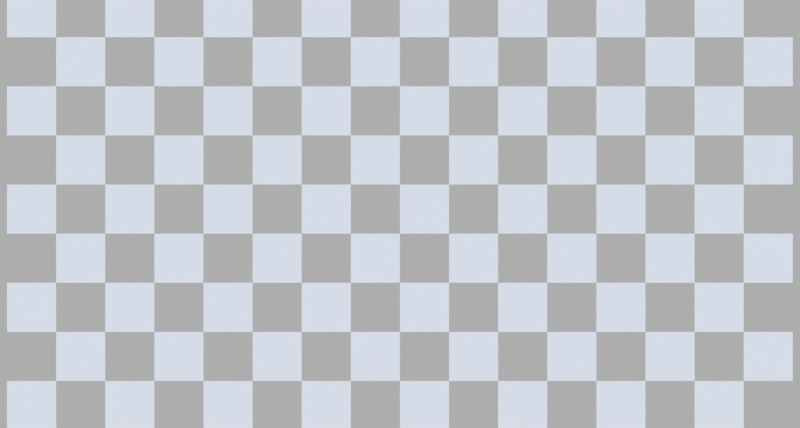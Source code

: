 # Source: cwda-empty-image.blend  (saved by Blender 2.79.7; exported with 4.5.12 LTS)
import bpy
from mathutils import Matrix  # noqa: F401  (used for matrix-valued properties, if any)

bpy.ops.wm.read_factory_settings(use_empty=True)
scene = bpy.context.scene
scene.name = 'Scene'

# ---- collections
col_collection_1 = bpy.data.collections.new('Collection 1'); scene.collection.children.link(col_collection_1)

# ---- materials (node trees are filled in below, after node groups)
mat_material = bpy.data.materials.new('Material')
mat_material.alpha_threshold = 0.0
mat_material.use_transparent_shadow = False
mat_material.diffuse_color = (1.0, 1.0, 1.0, 1.0)
mat_material.roughness = 0.5

# ---- material node trees

# ---- world
world_world = bpy.data.worlds.new('World'); scene.world = world_world
world_world.color = (0.42, 0.42, 0.42)
world_world.use_sun_shadow = False
world_world.sun_shadow_jitter_overblur = 0.0

# ---- cameras
cam_camera = bpy.data.cameras.new('Camera')
cam_camera.clip_end = 100.0
cam_camera.lens = 35.0
cam_camera.sensor_width = 32.0
cam_camera.sensor_height = 18.0
cam_camera.ortho_scale = 7.314
cam_camera.dof.focus_distance = 0.0
cam_camera.dof.aperture_fstop = 128.0

# ---- lights
light_lamp_002 = bpy.data.lights.new('Lamp.002', 'SUN')
light_lamp_002.color = (1.0, 0.2858, 0.003573)
light_lamp_002.transmission_factor = 0.0
light_lamp_002.cutoff_distance = 30.0
light_lamp_002.angle = 0.1993
light_lamp_002.energy = 0.4
light_lamp_002.shadow_buffer_clip_start = 1.001
light_lamp_002.shadow_soft_size = 0.1
light_lamp_002.shadow_cascade_max_distance = 1000.0
light_lamp_001 = bpy.data.lights.new('Lamp.001', 'SUN')
light_lamp_001.color = (0.002057, 0.3427, 1.0)
light_lamp_001.transmission_factor = 0.0
light_lamp_001.cutoff_distance = 30.0
light_lamp_001.angle = 0.1993
light_lamp_001.energy = 0.4
light_lamp_001.shadow_buffer_clip_start = 1.001
light_lamp_001.shadow_soft_size = 0.1
light_lamp_001.shadow_cascade_max_distance = 1000.0
light_sun = bpy.data.lights.new('Sun', 'SUN')
light_sun.transmission_factor = 0.0
light_sun.cutoff_distance = 42.0
light_sun.angle = 0.1993
light_sun.energy = 1.0
light_sun.shadow_buffer_clip_start = 1.001
light_sun.shadow_soft_size = 0.1
light_sun.shadow_cascade_max_distance = 1000.0

# ---- meshes
me_plane = bpy.data.meshes.new('Plane')
me_plane.from_pydata([(-1.0, -1.0, 0.0), (1.0, -1.0, 0.0), (-1.0, 1.0, 0.0), (1.0, 1.0, 0.0), (1.0, 1.0, 0.0), (3.0, 1.0, 0.0), (1.0, 3.0, 0.0), (3.0, 3.0, 0.0), (3.0, -1.0, 0.0), (5.0, -1.0, 0.0), (3.0, 1.0, 0.0), (5.0, 1.0, 0.0), (5.0, 1.0, 0.0), (7.0, 1.0, 0.0), (5.0, 3.0, 0.0), (7.0, 3.0, 0.0), (-1.0, 3.0, 0.0), (1.0, 3.0, 0.0), (-1.0, 5.0, 0.0), (1.0, 5.0, 0.0), (1.0, 5.0, 0.0), (3.0, 5.0, 0.0), (1.0, 7.0, 0.0), (3.0, 7.0, 0.0), (3.0, 3.0, 0.0), (5.0, 3.0, 0.0), (3.0, 5.0, 0.0), (5.0, 5.0, 0.0), (5.0, 5.0, 0.0), (7.0, 5.0, 0.0), (5.0, 7.0, 0.0), (7.0, 7.0, 0.0), (-1.0, 7.0, 0.0), (1.0, 7.0, 0.0), (-1.0, 9.0, 0.0), (1.0, 9.0, 0.0), (1.0, 9.0, 0.0), (3.0, 9.0, 0.0), (1.0, 11.0, 0.0), (3.0, 11.0, 0.0), (3.0, 7.0, 0.0), (5.0, 7.0, 0.0), (3.0, 9.0, 0.0), (5.0, 9.0, 0.0), (5.0, 9.0, 0.0), (7.0, 9.0, 0.0), (5.0, 11.0, 0.0), (7.0, 11.0, 0.0), (-1.0, 11.0, 0.0), (1.0, 11.0, 0.0), (-1.0, 13.0, 0.0), (1.0, 13.0, 0.0), (1.0, 13.0, 0.0), (3.0, 13.0, 0.0), (1.0, 15.0, 0.0), (3.0, 15.0, 0.0), (3.0, 11.0, 0.0), (5.0, 11.0, 0.0), (3.0, 13.0, 0.0), (5.0, 13.0, 0.0), (5.0, 13.0, 0.0), (7.0, 13.0, 0.0), (5.0, 15.0, 0.0), (7.0, 15.0, 0.0), (-1.0, 15.0, 0.0), (1.0, 15.0, 0.0), (-1.0, 17.0, 0.0), (1.0, 17.0, 0.0), (1.0, 17.0, 0.0), (3.0, 17.0, 0.0), (1.0, 19.0, 0.0), (3.0, 19.0, 0.0), (3.0, 15.0, 0.0), (5.0, 15.0, 0.0), (3.0, 17.0, 0.0), (5.0, 17.0, 0.0), (5.0, 17.0, 0.0), (7.0, 17.0, 0.0), (5.0, 19.0, 0.0), (7.0, 19.0, 0.0), (-1.0, 19.0, 0.0), (1.0, 19.0, 0.0), (-1.0, 21.0, 0.0), (1.0, 21.0, 0.0), (1.0, 21.0, 0.0), (3.0, 21.0, 0.0), (1.0, 23.0, 0.0), (3.0, 23.0, 0.0), (3.0, 19.0, 0.0), (5.0, 19.0, 0.0), (3.0, 21.0, 0.0), (5.0, 21.0, 0.0), (5.0, 21.0, 0.0), (7.0, 21.0, 0.0), (5.0, 23.0, 0.0), (7.0, 23.0, 0.0), (-1.0, 23.0, 0.0), (1.0, 23.0, 0.0), (-1.0, 25.0, 0.0), (1.0, 25.0, 0.0), (1.0, 25.0, 0.0), (3.0, 25.0, 0.0), (1.0, 27.0, 0.0), (3.0, 27.0, 0.0), (3.0, 23.0, 0.0), (5.0, 23.0, 0.0), (3.0, 25.0, 0.0), (5.0, 25.0, 0.0), (5.0, 25.0, 0.0), (7.0, 25.0, 0.0), (5.0, 27.0, 0.0), (7.0, 27.0, 0.0), (-1.0, 27.0, 0.0), (1.0, 27.0, 0.0), (-1.0, 29.0, 0.0), (1.0, 29.0, 0.0), (1.0, 29.0, 0.0), (3.0, 29.0, 0.0), (1.0, 31.0, 0.0), (3.0, 31.0, 0.0), (3.0, 27.0, 0.0), (5.0, 27.0, 0.0), (3.0, 29.0, 0.0), (5.0, 29.0, 0.0), (5.0, 29.0, 0.0), (7.0, 29.0, 0.0), (5.0, 31.0, 0.0), (7.0, 31.0, 0.0), (7.0, -1.0, 0.0), (9.0, -1.0, 0.0), (7.0, 1.0, 0.0), (9.0, 1.0, 0.0), (9.0, 1.0, 0.0), (11.0, 1.0, 0.0), (9.0, 3.0, 0.0), (11.0, 3.0, 0.0), (11.0, -1.0, 0.0), (13.0, -1.0, 0.0), (11.0, 1.0, 0.0), (13.0, 1.0, 0.0), (13.0, 1.0, 0.0), (15.0, 1.0, 0.0), (13.0, 3.0, 0.0), (15.0, 3.0, 0.0), (7.0, 3.0, 0.0), (9.0, 3.0, 0.0), (7.0, 5.0, 0.0), (9.0, 5.0, 0.0), (9.0, 5.0, 0.0), (11.0, 5.0, 0.0), (9.0, 7.0, 0.0), (11.0, 7.0, 0.0), (11.0, 3.0, 0.0), (13.0, 3.0, 0.0), (11.0, 5.0, 0.0), (13.0, 5.0, 0.0), (13.0, 5.0, 0.0), (15.0, 5.0, 0.0), (13.0, 7.0, 0.0), (15.0, 7.0, 0.0), (7.0, 7.0, 0.0), (9.0, 7.0, 0.0), (7.0, 9.0, 0.0), (9.0, 9.0, 0.0), (9.0, 9.0, 0.0), (11.0, 9.0, 0.0), (9.0, 11.0, 0.0), (11.0, 11.0, 0.0), (11.0, 7.0, 0.0), (13.0, 7.0, 0.0), (11.0, 9.0, 0.0), (13.0, 9.0, 0.0), (13.0, 9.0, 0.0), (15.0, 9.0, 0.0), (13.0, 11.0, 0.0), (15.0, 11.0, 0.0), (7.0, 11.0, 0.0), (9.0, 11.0, 0.0), (7.0, 13.0, 0.0), (9.0, 13.0, 0.0), (9.0, 13.0, 0.0), (11.0, 13.0, 0.0), (9.0, 15.0, 0.0), (11.0, 15.0, 0.0), (11.0, 11.0, 0.0), (13.0, 11.0, 0.0), (11.0, 13.0, 0.0), (13.0, 13.0, 0.0), (13.0, 13.0, 0.0), (15.0, 13.0, 0.0), (13.0, 15.0, 0.0), (15.0, 15.0, 0.0), (7.0, 15.0, 0.0), (9.0, 15.0, 0.0), (7.0, 17.0, 0.0), (9.0, 17.0, 0.0), (9.0, 17.0, 0.0), (11.0, 17.0, 0.0), (9.0, 19.0, 0.0), (11.0, 19.0, 0.0), (11.0, 15.0, 0.0), (13.0, 15.0, 0.0), (11.0, 17.0, 0.0), (13.0, 17.0, 0.0), (13.0, 17.0, 0.0), (15.0, 17.0, 0.0), (13.0, 19.0, 0.0), (15.0, 19.0, 0.0), (7.0, 19.0, 0.0), (9.0, 19.0, 0.0), (7.0, 21.0, 0.0), (9.0, 21.0, 0.0), (9.0, 21.0, 0.0), (11.0, 21.0, 0.0), (9.0, 23.0, 0.0), (11.0, 23.0, 0.0), (11.0, 19.0, 0.0), (13.0, 19.0, 0.0), (11.0, 21.0, 0.0), (13.0, 21.0, 0.0), (13.0, 21.0, 0.0), (15.0, 21.0, 0.0), (13.0, 23.0, 0.0), (15.0, 23.0, 0.0), (7.0, 23.0, 0.0), (9.0, 23.0, 0.0), (7.0, 25.0, 0.0), (9.0, 25.0, 0.0), (9.0, 25.0, 0.0), (11.0, 25.0, 0.0), (9.0, 27.0, 0.0), (11.0, 27.0, 0.0), (11.0, 23.0, 0.0), (13.0, 23.0, 0.0), (11.0, 25.0, 0.0), (13.0, 25.0, 0.0), (13.0, 25.0, 0.0), (15.0, 25.0, 0.0), (13.0, 27.0, 0.0), (15.0, 27.0, 0.0), (7.0, 27.0, 0.0), (9.0, 27.0, 0.0), (7.0, 29.0, 0.0), (9.0, 29.0, 0.0), (9.0, 29.0, 0.0), (11.0, 29.0, 0.0), (9.0, 31.0, 0.0), (11.0, 31.0, 0.0), (11.0, 27.0, 0.0), (13.0, 27.0, 0.0), (11.0, 29.0, 0.0), (13.0, 29.0, 0.0), (13.0, 29.0, 0.0), (15.0, 29.0, 0.0), (13.0, 31.0, 0.0), (15.0, 31.0, 0.0), (15.0, -1.0, 0.0), (17.0, -1.0, 0.0), (15.0, 1.0, 0.0), (17.0, 1.0, 0.0), (17.0, 1.0, 0.0), (19.0, 1.0, 0.0), (17.0, 3.0, 0.0), (19.0, 3.0, 0.0), (19.0, -1.0, 0.0), (21.0, -1.0, 0.0), (19.0, 1.0, 0.0), (21.0, 1.0, 0.0), (21.0, 1.0, 0.0), (23.0, 1.0, 0.0), (21.0, 3.0, 0.0), (23.0, 3.0, 0.0), (15.0, 3.0, 0.0), (17.0, 3.0, 0.0), (15.0, 5.0, 0.0), (17.0, 5.0, 0.0), (17.0, 5.0, 0.0), (19.0, 5.0, 0.0), (17.0, 7.0, 0.0), (19.0, 7.0, 0.0), (19.0, 3.0, 0.0), (21.0, 3.0, 0.0), (19.0, 5.0, 0.0), (21.0, 5.0, 0.0), (21.0, 5.0, 0.0), (23.0, 5.0, 0.0), (21.0, 7.0, 0.0), (23.0, 7.0, 0.0), (15.0, 7.0, 0.0), (17.0, 7.0, 0.0), (15.0, 9.0, 0.0), (17.0, 9.0, 0.0), (17.0, 9.0, 0.0), (19.0, 9.0, 0.0), (17.0, 11.0, 0.0), (19.0, 11.0, 0.0), (19.0, 7.0, 0.0), (21.0, 7.0, 0.0), (19.0, 9.0, 0.0), (21.0, 9.0, 0.0), (21.0, 9.0, 0.0), (23.0, 9.0, 0.0), (21.0, 11.0, 0.0), (23.0, 11.0, 0.0), (15.0, 11.0, 0.0), (17.0, 11.0, 0.0), (15.0, 13.0, 0.0), (17.0, 13.0, 0.0), (17.0, 13.0, 0.0), (19.0, 13.0, 0.0), (17.0, 15.0, 0.0), (19.0, 15.0, 0.0), (19.0, 11.0, 0.0), (21.0, 11.0, 0.0), (19.0, 13.0, 0.0), (21.0, 13.0, 0.0), (21.0, 13.0, 0.0), (23.0, 13.0, 0.0), (21.0, 15.0, 0.0), (23.0, 15.0, 0.0), (15.0, 15.0, 0.0), (17.0, 15.0, 0.0), (15.0, 17.0, 0.0), (17.0, 17.0, 0.0), (17.0, 17.0, 0.0), (19.0, 17.0, 0.0), (17.0, 19.0, 0.0), (19.0, 19.0, 0.0), (19.0, 15.0, 0.0), (21.0, 15.0, 0.0), (19.0, 17.0, 0.0), (21.0, 17.0, 0.0), (21.0, 17.0, 0.0), (23.0, 17.0, 0.0), (21.0, 19.0, 0.0), (23.0, 19.0, 0.0), (15.0, 19.0, 0.0), (17.0, 19.0, 0.0), (15.0, 21.0, 0.0), (17.0, 21.0, 0.0), (17.0, 21.0, 0.0), (19.0, 21.0, 0.0), (17.0, 23.0, 0.0), (19.0, 23.0, 0.0), (19.0, 19.0, 0.0), (21.0, 19.0, 0.0), (19.0, 21.0, 0.0), (21.0, 21.0, 0.0), (21.0, 21.0, 0.0), (23.0, 21.0, 0.0), (21.0, 23.0, 0.0), (23.0, 23.0, 0.0), (15.0, 23.0, 0.0), (17.0, 23.0, 0.0), (15.0, 25.0, 0.0), (17.0, 25.0, 0.0), (17.0, 25.0, 0.0), (19.0, 25.0, 0.0), (17.0, 27.0, 0.0), (19.0, 27.0, 0.0), (19.0, 23.0, 0.0), (21.0, 23.0, 0.0), (19.0, 25.0, 0.0), (21.0, 25.0, 0.0), (21.0, 25.0, 0.0), (23.0, 25.0, 0.0), (21.0, 27.0, 0.0), (23.0, 27.0, 0.0), (15.0, 27.0, 0.0), (17.0, 27.0, 0.0), (15.0, 29.0, 0.0), (17.0, 29.0, 0.0), (17.0, 29.0, 0.0), (19.0, 29.0, 0.0), (17.0, 31.0, 0.0), (19.0, 31.0, 0.0), (19.0, 27.0, 0.0), (21.0, 27.0, 0.0), (19.0, 29.0, 0.0), (21.0, 29.0, 0.0), (21.0, 29.0, 0.0), (23.0, 29.0, 0.0), (21.0, 31.0, 0.0), (23.0, 31.0, 0.0), (23.0, -1.0, 0.0), (25.0, -1.0, 0.0), (23.0, 1.0, 0.0), (25.0, 1.0, 0.0), (25.0, 1.0, 0.0), (27.0, 1.0, 0.0), (25.0, 3.0, 0.0), (27.0, 3.0, 0.0), (27.0, -1.0, 0.0), (29.0, -1.0, 0.0), (27.0, 1.0, 0.0), (29.0, 1.0, 0.0), (29.0, 1.0, 0.0), (31.0, 1.0, 0.0), (29.0, 3.0, 0.0), (31.0, 3.0, 0.0), (23.0, 3.0, 0.0), (25.0, 3.0, 0.0), (23.0, 5.0, 0.0), (25.0, 5.0, 0.0), (25.0, 5.0, 0.0), (27.0, 5.0, 0.0), (25.0, 7.0, 0.0), (27.0, 7.0, 0.0), (27.0, 3.0, 0.0), (29.0, 3.0, 0.0), (27.0, 5.0, 0.0), (29.0, 5.0, 0.0), (29.0, 5.0, 0.0), (31.0, 5.0, 0.0), (29.0, 7.0, 0.0), (31.0, 7.0, 0.0), (23.0, 7.0, 0.0), (25.0, 7.0, 0.0), (23.0, 9.0, 0.0), (25.0, 9.0, 0.0), (25.0, 9.0, 0.0), (27.0, 9.0, 0.0), (25.0, 11.0, 0.0), (27.0, 11.0, 0.0), (27.0, 7.0, 0.0), (29.0, 7.0, 0.0), (27.0, 9.0, 0.0), (29.0, 9.0, 0.0), (29.0, 9.0, 0.0), (31.0, 9.0, 0.0), (29.0, 11.0, 0.0), (31.0, 11.0, 0.0), (23.0, 11.0, 0.0), (25.0, 11.0, 0.0), (23.0, 13.0, 0.0), (25.0, 13.0, 0.0), (25.0, 13.0, 0.0), (27.0, 13.0, 0.0), (25.0, 15.0, 0.0), (27.0, 15.0, 0.0), (27.0, 11.0, 0.0), (29.0, 11.0, 0.0), (27.0, 13.0, 0.0), (29.0, 13.0, 0.0), (29.0, 13.0, 0.0), (31.0, 13.0, 0.0), (29.0, 15.0, 0.0), (31.0, 15.0, 0.0), (23.0, 15.0, 0.0), (25.0, 15.0, 0.0), (23.0, 17.0, 0.0), (25.0, 17.0, 0.0), (25.0, 17.0, 0.0), (27.0, 17.0, 0.0), (25.0, 19.0, 0.0), (27.0, 19.0, 0.0), (27.0, 15.0, 0.0), (29.0, 15.0, 0.0), (27.0, 17.0, 0.0), (29.0, 17.0, 0.0), (29.0, 17.0, 0.0), (31.0, 17.0, 0.0), (29.0, 19.0, 0.0), (31.0, 19.0, 0.0), (23.0, 19.0, 0.0), (25.0, 19.0, 0.0), (23.0, 21.0, 0.0), (25.0, 21.0, 0.0), (25.0, 21.0, 0.0), (27.0, 21.0, 0.0), (25.0, 23.0, 0.0), (27.0, 23.0, 0.0), (27.0, 19.0, 0.0), (29.0, 19.0, 0.0), (27.0, 21.0, 0.0), (29.0, 21.0, 0.0), (29.0, 21.0, 0.0), (31.0, 21.0, 0.0), (29.0, 23.0, 0.0), (31.0, 23.0, 0.0), (23.0, 23.0, 0.0), (25.0, 23.0, 0.0), (23.0, 25.0, 0.0), (25.0, 25.0, 0.0), (25.0, 25.0, 0.0), (27.0, 25.0, 0.0), (25.0, 27.0, 0.0), (27.0, 27.0, 0.0), (27.0, 23.0, 0.0), (29.0, 23.0, 0.0), (27.0, 25.0, 0.0), (29.0, 25.0, 0.0), (29.0, 25.0, 0.0), (31.0, 25.0, 0.0), (29.0, 27.0, 0.0), (31.0, 27.0, 0.0), (23.0, 27.0, 0.0), (25.0, 27.0, 0.0), (23.0, 29.0, 0.0), (25.0, 29.0, 0.0), (25.0, 29.0, 0.0), (27.0, 29.0, 0.0), (25.0, 31.0, 0.0), (27.0, 31.0, 0.0), (27.0, 27.0, 0.0), (29.0, 27.0, 0.0), (27.0, 29.0, 0.0), (29.0, 29.0, 0.0), (29.0, 29.0, 0.0), (31.0, 29.0, 0.0), (29.0, 31.0, 0.0), (31.0, 31.0, 0.0)], [], [(0, 1, 3, 2), (4, 5, 7, 6), (8, 9, 11, 10), (12, 13, 15, 14), (16, 17, 19, 18), (20, 21, 23, 22), (24, 25, 27, 26), (28, 29, 31, 30), (32, 33, 35, 34), (36, 37, 39, 38), (40, 41, 43, 42), (44, 45, 47, 46), (48, 49, 51, 50), (52, 53, 55, 54), (56, 57, 59, 58), (60, 61, 63, 62), (64, 65, 67, 66), (68, 69, 71, 70), (72, 73, 75, 74), (76, 77, 79, 78), (80, 81, 83, 82), (84, 85, 87, 86), (88, 89, 91, 90), (92, 93, 95, 94), (96, 97, 99, 98), (100, 101, 103, 102), (104, 105, 107, 106), (108, 109, 111, 110), (112, 113, 115, 114), (116, 117, 119, 118), (120, 121, 123, 122), (124, 125, 127, 126), (128, 129, 131, 130), (132, 133, 135, 134), (136, 137, 139, 138), (140, 141, 143, 142), (144, 145, 147, 146), (148, 149, 151, 150), (152, 153, 155, 154), (156, 157, 159, 158), (160, 161, 163, 162), (164, 165, 167, 166), (168, 169, 171, 170), (172, 173, 175, 174), (176, 177, 179, 178), (180, 181, 183, 182), (184, 185, 187, 186), (188, 189, 191, 190), (192, 193, 195, 194), (196, 197, 199, 198), (200, 201, 203, 202), (204, 205, 207, 206), (208, 209, 211, 210), (212, 213, 215, 214), (216, 217, 219, 218), (220, 221, 223, 222), (224, 225, 227, 226), (228, 229, 231, 230), (232, 233, 235, 234), (236, 237, 239, 238), (240, 241, 243, 242), (244, 245, 247, 246), (248, 249, 251, 250), (252, 253, 255, 254), (256, 257, 259, 258), (260, 261, 263, 262), (264, 265, 267, 266), (268, 269, 271, 270), (272, 273, 275, 274), (276, 277, 279, 278), (280, 281, 283, 282), (284, 285, 287, 286), (288, 289, 291, 290), (292, 293, 295, 294), (296, 297, 299, 298), (300, 301, 303, 302), (304, 305, 307, 306), (308, 309, 311, 310), (312, 313, 315, 314), (316, 317, 319, 318), (320, 321, 323, 322), (324, 325, 327, 326), (328, 329, 331, 330), (332, 333, 335, 334), (336, 337, 339, 338), (340, 341, 343, 342), (344, 345, 347, 346), (348, 349, 351, 350), (352, 353, 355, 354), (356, 357, 359, 358), (360, 361, 363, 362), (364, 365, 367, 366), (368, 369, 371, 370), (372, 373, 375, 374), (376, 377, 379, 378), (380, 381, 383, 382), (384, 385, 387, 386), (388, 389, 391, 390), (392, 393, 395, 394), (396, 397, 399, 398), (400, 401, 403, 402), (404, 405, 407, 406), (408, 409, 411, 410), (412, 413, 415, 414), (416, 417, 419, 418), (420, 421, 423, 422), (424, 425, 427, 426), (428, 429, 431, 430), (432, 433, 435, 434), (436, 437, 439, 438), (440, 441, 443, 442), (444, 445, 447, 446), (448, 449, 451, 450), (452, 453, 455, 454), (456, 457, 459, 458), (460, 461, 463, 462), (464, 465, 467, 466), (468, 469, 471, 470), (472, 473, 475, 474), (476, 477, 479, 478), (480, 481, 483, 482), (484, 485, 487, 486), (488, 489, 491, 490), (492, 493, 495, 494), (496, 497, 499, 498), (500, 501, 503, 502), (504, 505, 507, 506), (508, 509, 511, 510)])
me_plane.materials.append(mat_material)
me_plane.use_remesh_preserve_volume = False
me_plane.use_remesh_preserve_attributes = False
me_plane.use_mirror_vertex_groups = False
me_plane.update()

# ---- objects
ob_plane = bpy.data.objects.new('Plane', me_plane)
ob_lamp_002 = bpy.data.objects.new('Lamp.002', light_lamp_002)
ob_lamp_001 = bpy.data.objects.new('Lamp.001', light_lamp_001)
ob_lamp = bpy.data.objects.new('Lamp', light_sun)
ob_camera = bpy.data.objects.new('Camera', cam_camera)

# ---- transforms, parenting, visibility, modifiers, constraints
ob_plane.location = (-11.68, -12.3, 0.0002933)
ob_plane.scale = (0.7785, 0.7785, 0.7785)
ob_plane.lineart.crease_threshold = 0.0
ob_lamp_002.location = (7.781, 4.307, 6.73)
ob_lamp_002.rotation_euler = (3.142, -0.0, 0.0)
ob_lamp_002.lock_rotations_4d = False
ob_lamp_002.empty_display_type = 'ARROWS'
ob_lamp_002.color = (0.0, 0.0, 0.0, 0.0)
ob_lamp_002.lineart.crease_threshold = 0.0
ob_lamp_001.location = (7.781, 4.307, 6.73)
ob_lamp_001.lock_rotations_4d = False
ob_lamp_001.empty_display_type = 'ARROWS'
ob_lamp_001.color = (0.0, 0.0, 0.0, 0.0)
ob_lamp_001.lineart.crease_threshold = 0.0
ob_lamp.location = (10.31, 3.409, 14.65)
ob_lamp.rotation_euler = (0.6503, 0.05522, 1.866)
ob_lamp.lock_rotations_4d = False
ob_lamp.empty_display_type = 'ARROWS'
ob_lamp.color = (0.0, 0.0, 0.0, 0.0)
ob_lamp.lineart.crease_threshold = 0.0
ob_camera.location = (0.0, 0.0, 27.74)
ob_camera.lock_rotations_4d = False
ob_camera.empty_display_type = 'ARROWS'
ob_camera.color = (0.0, 0.0, 0.0, 0.0)
ob_camera.display_type = 'WIRE'
ob_camera.lineart.crease_threshold = 0.0

# ---- collection membership
col_collection_1.objects.link(ob_plane)
col_collection_1.objects.link(ob_lamp_002)
col_collection_1.objects.link(ob_lamp_001)
col_collection_1.objects.link(ob_lamp)
col_collection_1.objects.link(ob_camera)

# ---- scene / render settings (as saved in the file)
scene.camera = ob_camera
scene.frame_start = 1; scene.frame_end = 250; scene.frame_set(1)
scene.render.engine = 'BLENDER_EEVEE_NEXT'
scene.render.resolution_x = 430
scene.render.resolution_y = 230
scene.render.resolution_percentage = 50
scene.render.dither_intensity = 0.0
scene.cycles.use_denoising = False
scene.cycles.samples = 128
scene.cycles.sampling_pattern = 'TABULATED_SOBOL'
scene.cycles.use_adaptive_sampling = False
scene.cycles.use_light_tree = False
scene.view_settings.view_transform = 'Standard'
bpy.context.view_layer.update()
